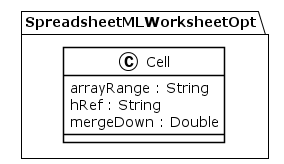

The diagram above was rendered by PlantUML. Its source (embedded in the PNG):
@startuml
!theme plain
package SpreadsheetMLWorksheetOpt {
class Cell {
	 arrayRange : String
	 hRef : String
	 mergeDown : Double
}
}
@enduml